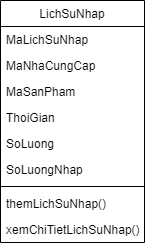

The diagram above was exported from draw.io. Its source (the exported page's mxGraphModel, read from the mxfile embedded in the PNG):
<mxGraphModel dx="1434" dy="790" grid="1" gridSize="10" guides="1" tooltips="1" connect="1" arrows="1" fold="1" page="1" pageScale="1" pageWidth="827" pageHeight="1169" math="0" shadow="0">
  <root>
    <mxCell id="WIyWlLk6GJQsqaUBKTNV-0" />
    <mxCell id="WIyWlLk6GJQsqaUBKTNV-1" parent="WIyWlLk6GJQsqaUBKTNV-0" />
    <mxCell id="SiTlDUSo05niMUnVSESN-93" value="LichSuNhap" style="swimlane;fontStyle=0;align=center;verticalAlign=top;childLayout=stackLayout;horizontal=1;startSize=26;horizontalStack=0;resizeParent=1;resizeLast=0;collapsible=1;marginBottom=0;rounded=0;shadow=0;strokeWidth=1;" vertex="1" parent="WIyWlLk6GJQsqaUBKTNV-1">
      <mxGeometry x="342" y="260" width="144" height="242" as="geometry">
        <mxRectangle x="550" y="140" width="160" height="26" as="alternateBounds" />
      </mxGeometry>
    </mxCell>
    <mxCell id="SiTlDUSo05niMUnVSESN-94" value="MaLichSuNhap" style="text;align=left;verticalAlign=top;spacingLeft=4;spacingRight=4;overflow=hidden;rotatable=0;points=[[0,0.5],[1,0.5]];portConstraint=eastwest;" vertex="1" parent="SiTlDUSo05niMUnVSESN-93">
      <mxGeometry y="26" width="144" height="26" as="geometry" />
    </mxCell>
    <mxCell id="SiTlDUSo05niMUnVSESN-95" value="MaNhaCungCap" style="text;align=left;verticalAlign=top;spacingLeft=4;spacingRight=4;overflow=hidden;rotatable=0;points=[[0,0.5],[1,0.5]];portConstraint=eastwest;rounded=0;shadow=0;html=0;" vertex="1" parent="SiTlDUSo05niMUnVSESN-93">
      <mxGeometry y="52" width="144" height="26" as="geometry" />
    </mxCell>
    <mxCell id="SiTlDUSo05niMUnVSESN-96" value="MaSanPham" style="text;align=left;verticalAlign=top;spacingLeft=4;spacingRight=4;overflow=hidden;rotatable=0;points=[[0,0.5],[1,0.5]];portConstraint=eastwest;" vertex="1" parent="SiTlDUSo05niMUnVSESN-93">
      <mxGeometry y="78" width="144" height="26" as="geometry" />
    </mxCell>
    <mxCell id="SiTlDUSo05niMUnVSESN-97" value="ThoiGian" style="text;align=left;verticalAlign=top;spacingLeft=4;spacingRight=4;overflow=hidden;rotatable=0;points=[[0,0.5],[1,0.5]];portConstraint=eastwest;rounded=0;shadow=0;html=0;" vertex="1" parent="SiTlDUSo05niMUnVSESN-93">
      <mxGeometry y="104" width="144" height="26" as="geometry" />
    </mxCell>
    <mxCell id="SiTlDUSo05niMUnVSESN-98" value="SoLuong" style="text;align=left;verticalAlign=top;spacingLeft=4;spacingRight=4;overflow=hidden;rotatable=0;points=[[0,0.5],[1,0.5]];portConstraint=eastwest;rounded=0;shadow=0;html=0;" vertex="1" parent="SiTlDUSo05niMUnVSESN-93">
      <mxGeometry y="130" width="144" height="26" as="geometry" />
    </mxCell>
    <mxCell id="SiTlDUSo05niMUnVSESN-99" value="SoLuongNhap" style="text;align=left;verticalAlign=top;spacingLeft=4;spacingRight=4;overflow=hidden;rotatable=0;points=[[0,0.5],[1,0.5]];portConstraint=eastwest;rounded=0;shadow=0;html=0;" vertex="1" parent="SiTlDUSo05niMUnVSESN-93">
      <mxGeometry y="156" width="144" height="26" as="geometry" />
    </mxCell>
    <mxCell id="SiTlDUSo05niMUnVSESN-100" value="" style="line;html=1;strokeWidth=1;align=left;verticalAlign=middle;spacingTop=-1;spacingLeft=3;spacingRight=3;rotatable=0;labelPosition=right;points=[];portConstraint=eastwest;" vertex="1" parent="SiTlDUSo05niMUnVSESN-93">
      <mxGeometry y="182" width="144" height="8" as="geometry" />
    </mxCell>
    <mxCell id="SiTlDUSo05niMUnVSESN-101" value="themLichSuNhap()" style="text;align=left;verticalAlign=top;spacingLeft=4;spacingRight=4;overflow=hidden;rotatable=0;points=[[0,0.5],[1,0.5]];portConstraint=eastwest;rounded=0;shadow=0;html=0;" vertex="1" parent="SiTlDUSo05niMUnVSESN-93">
      <mxGeometry y="190" width="144" height="26" as="geometry" />
    </mxCell>
    <mxCell id="SiTlDUSo05niMUnVSESN-102" value="xemChiTietLichSuNhap()" style="text;align=left;verticalAlign=top;spacingLeft=4;spacingRight=4;overflow=hidden;rotatable=0;points=[[0,0.5],[1,0.5]];portConstraint=eastwest;rounded=0;shadow=0;html=0;" vertex="1" parent="SiTlDUSo05niMUnVSESN-93">
      <mxGeometry y="216" width="144" height="26" as="geometry" />
    </mxCell>
  </root>
</mxGraphModel>